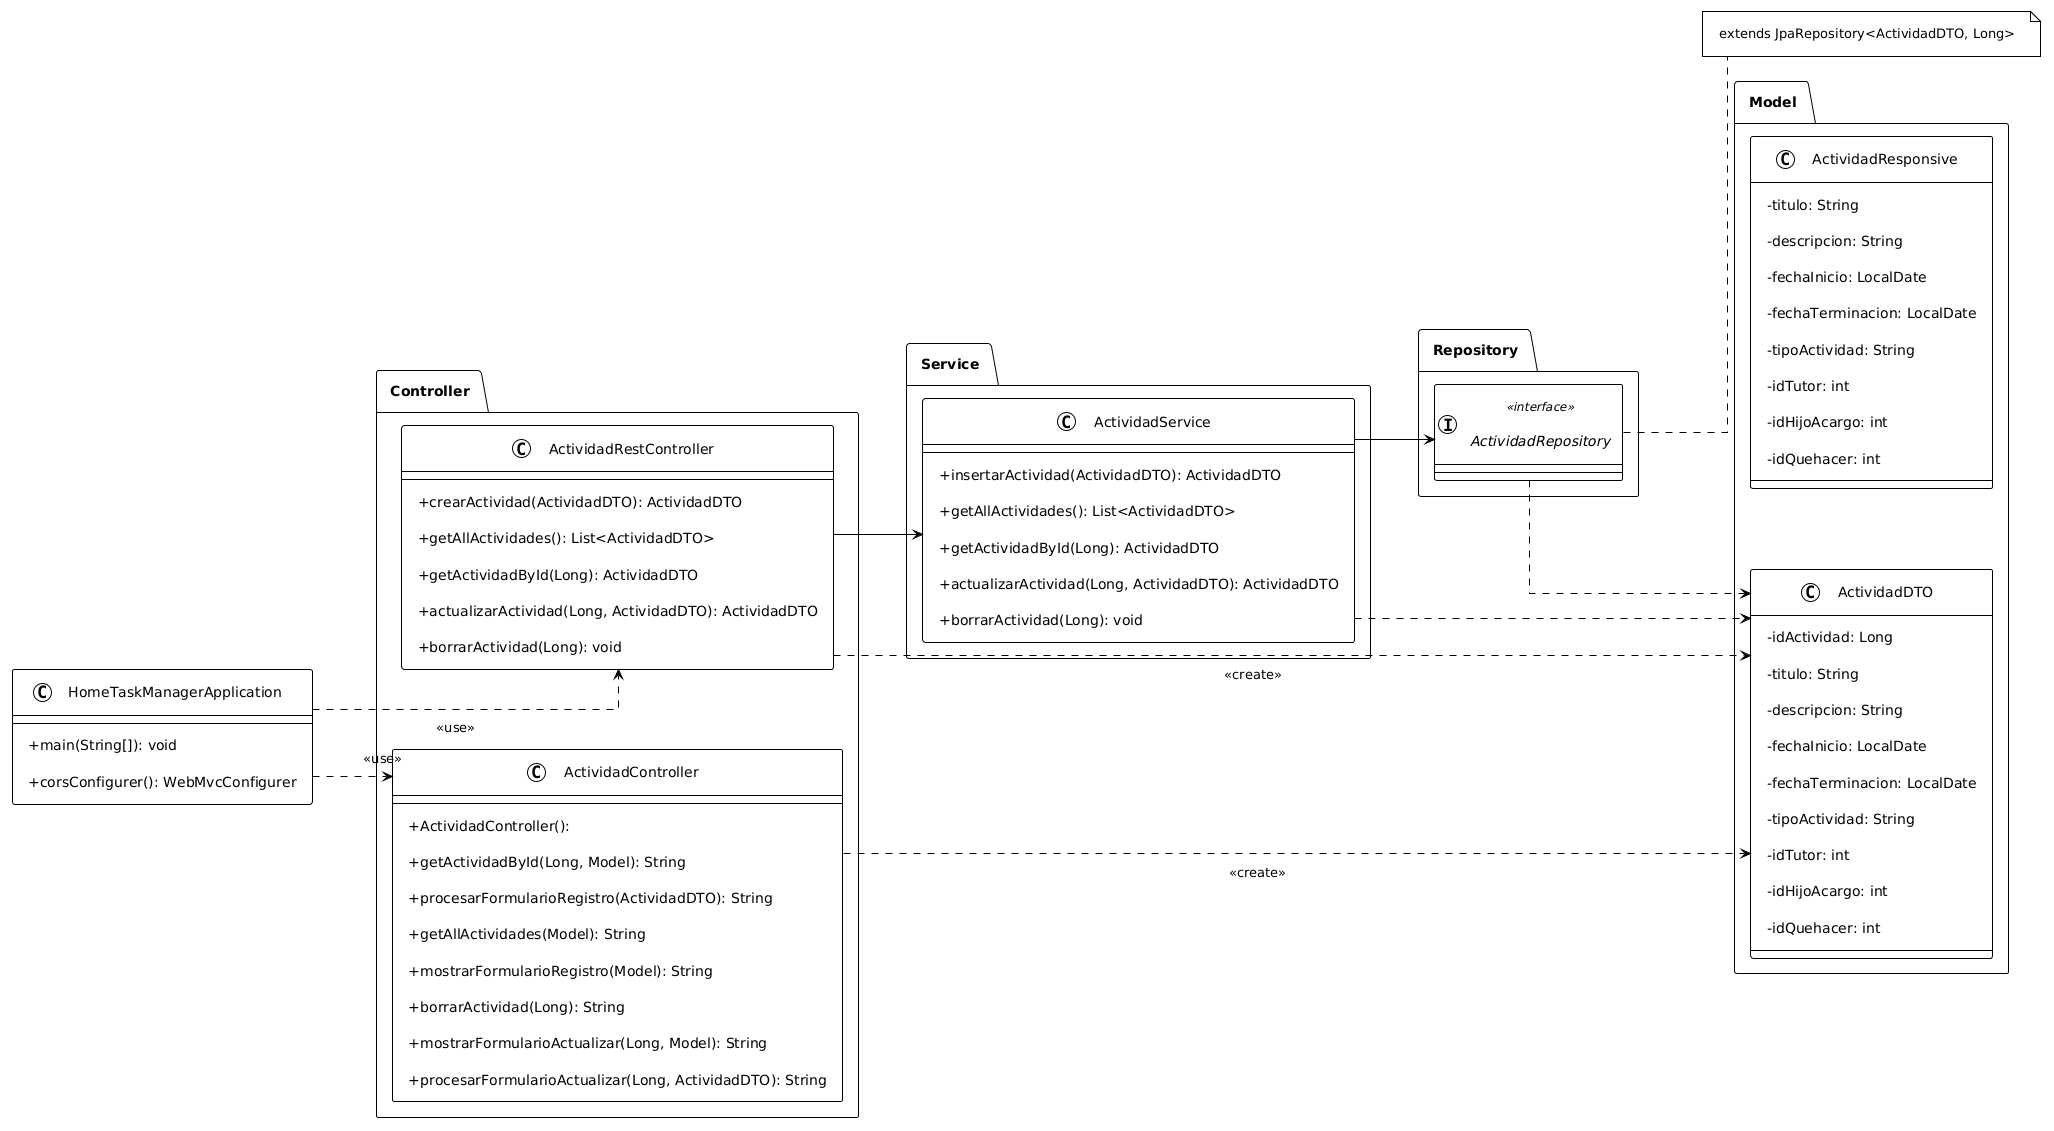

The diagram above was rendered by PlantUML. Its source (embedded in the PNG):
@startuml
!theme plain
left to right direction
skinparam linetype ortho
skinparam nodesep 80
skinparam ranksep 80
skinparam padding 10
skinparam classAttributeIconSize 0


package Controller {
  class ActividadRestController {
    + crearActividad(ActividadDTO): ActividadDTO
    + getAllActividades(): List<ActividadDTO>
    + getActividadById(Long): ActividadDTO
    + actualizarActividad(Long, ActividadDTO): ActividadDTO
    + borrarActividad(Long): void
  }

class ActividadController {
  + ActividadController(): 
  + getActividadById(Long, Model): String
  + procesarFormularioRegistro(ActividadDTO): String
  + getAllActividades(Model): String
  + mostrarFormularioRegistro(Model): String
  + borrarActividad(Long): String
  + mostrarFormularioActualizar(Long, Model): String
  + procesarFormularioActualizar(Long, ActividadDTO): String
}

}
 
package Service {
  class ActividadService {
    + insertarActividad(ActividadDTO): ActividadDTO
    + getAllActividades(): List<ActividadDTO>
    + getActividadById(Long): ActividadDTO
    + actualizarActividad(Long, ActividadDTO): ActividadDTO
    + borrarActividad(Long): void
  }
}

package Repository {
  interface ActividadRepository <<interface>>
}

package Model {
  class ActividadDTO {
    - idActividad: Long
    - titulo: String
    - descripcion: String
    - fechaInicio: LocalDate
    - fechaTerminacion: LocalDate
    - tipoActividad: String
    - idTutor: int
    - idHijoAcargo: int
    - idQuehacer: int
  }

  class ActividadResponsive {
    - titulo: String
    - descripcion: String
    - fechaInicio: LocalDate
    - fechaTerminacion: LocalDate
    - tipoActividad: String
    - idTutor: int
    - idHijoAcargo: int
    - idQuehacer: int
  }
}

class HomeTaskManagerApplication {
  + main(String[]): void
  + corsConfigurer(): WebMvcConfigurer
}

' Relaciones (sin texto extra en flechas)
ActividadRestController --> ActividadService
ActividadService --> ActividadRepository

' Dependencias hacia el modelo (sin labels largos)
ActividadRestController ..> ActividadDTO: <<create>>
ActividadController ..>  ActividadDTO: <<create>>
HomeTaskManagerApplication ..>ActividadRestController:<<use>>
HomeTaskManagerApplication ..>ActividadController :<<use>>
ActividadService ..> ActividadDTO
ActividadRepository ..> ActividadDTO

note right of ActividadRepository
  extends JpaRepository<ActividadDTO, Long>
end note
@enduml